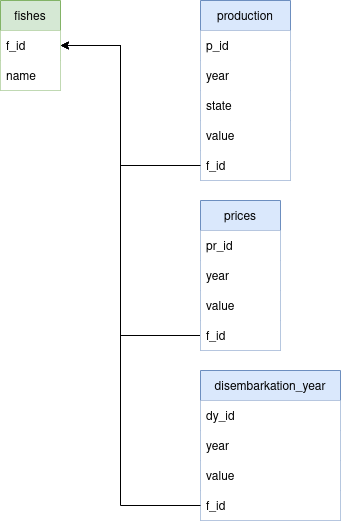

The diagram above was exported from draw.io. Its source (the exported page's mxGraphModel, read from the mxfile embedded in the PNG):
<mxGraphModel dx="1185" dy="683" grid="1" gridSize="10" guides="1" tooltips="1" connect="1" arrows="1" fold="1" page="1" pageScale="1" pageWidth="850" pageHeight="1100" math="0" shadow="0">
  <root>
    <mxCell id="0" />
    <mxCell id="1" parent="0" />
    <mxCell id="3jUrIhwUC2NOO4AZ9mje-3" value="fishes" style="swimlane;fontStyle=0;childLayout=stackLayout;horizontal=1;startSize=30;horizontalStack=0;resizeParent=1;resizeParentMax=0;resizeLast=0;collapsible=1;marginBottom=0;swimlaneFillColor=none;fillColor=#d5e8d4;strokeColor=#82b366;" parent="1" vertex="1">
      <mxGeometry x="40" y="40" width="60" height="90" as="geometry" />
    </mxCell>
    <mxCell id="3jUrIhwUC2NOO4AZ9mje-4" value="f_id" style="text;strokeColor=none;fillColor=default;align=left;verticalAlign=middle;spacingLeft=4;spacingRight=4;overflow=hidden;points=[[0,0.5],[1,0.5]];portConstraint=eastwest;rotatable=0;" parent="3jUrIhwUC2NOO4AZ9mje-3" vertex="1">
      <mxGeometry y="30" width="60" height="30" as="geometry" />
    </mxCell>
    <mxCell id="3jUrIhwUC2NOO4AZ9mje-5" value="name" style="text;strokeColor=none;fillColor=default;align=left;verticalAlign=middle;spacingLeft=4;spacingRight=4;overflow=hidden;points=[[0,0.5],[1,0.5]];portConstraint=eastwest;rotatable=0;" parent="3jUrIhwUC2NOO4AZ9mje-3" vertex="1">
      <mxGeometry y="60" width="60" height="30" as="geometry" />
    </mxCell>
    <mxCell id="3jUrIhwUC2NOO4AZ9mje-7" value="production" style="swimlane;fontStyle=0;childLayout=stackLayout;horizontal=1;startSize=30;horizontalStack=0;resizeParent=1;resizeParentMax=0;resizeLast=0;collapsible=1;marginBottom=0;fillColor=#dae8fc;strokeColor=#6c8ebf;" parent="1" vertex="1">
      <mxGeometry x="240" y="40" width="90" height="180" as="geometry" />
    </mxCell>
    <mxCell id="3jUrIhwUC2NOO4AZ9mje-8" value="p_id" style="text;strokeColor=none;fillColor=default;align=left;verticalAlign=middle;spacingLeft=4;spacingRight=4;overflow=hidden;points=[[0,0.5],[1,0.5]];portConstraint=eastwest;rotatable=0;" parent="3jUrIhwUC2NOO4AZ9mje-7" vertex="1">
      <mxGeometry y="30" width="90" height="30" as="geometry" />
    </mxCell>
    <mxCell id="3jUrIhwUC2NOO4AZ9mje-9" value="year" style="text;strokeColor=none;fillColor=default;align=left;verticalAlign=middle;spacingLeft=4;spacingRight=4;overflow=hidden;points=[[0,0.5],[1,0.5]];portConstraint=eastwest;rotatable=0;" parent="3jUrIhwUC2NOO4AZ9mje-7" vertex="1">
      <mxGeometry y="60" width="90" height="30" as="geometry" />
    </mxCell>
    <mxCell id="3jUrIhwUC2NOO4AZ9mje-10" value="state" style="text;strokeColor=none;fillColor=default;align=left;verticalAlign=middle;spacingLeft=4;spacingRight=4;overflow=hidden;points=[[0,0.5],[1,0.5]];portConstraint=eastwest;rotatable=0;" parent="3jUrIhwUC2NOO4AZ9mje-7" vertex="1">
      <mxGeometry y="90" width="90" height="30" as="geometry" />
    </mxCell>
    <mxCell id="3jUrIhwUC2NOO4AZ9mje-20" value="value    " style="text;strokeColor=none;fillColor=default;align=left;verticalAlign=middle;spacingLeft=4;spacingRight=4;overflow=hidden;points=[[0,0.5],[1,0.5]];portConstraint=eastwest;rotatable=0;" parent="3jUrIhwUC2NOO4AZ9mje-7" vertex="1">
      <mxGeometry y="120" width="90" height="30" as="geometry" />
    </mxCell>
    <mxCell id="3jUrIhwUC2NOO4AZ9mje-21" value="f_id" style="text;strokeColor=none;fillColor=default;align=left;verticalAlign=middle;spacingLeft=4;spacingRight=4;overflow=hidden;points=[[0,0.5],[1,0.5]];portConstraint=eastwest;rotatable=0;" parent="3jUrIhwUC2NOO4AZ9mje-7" vertex="1">
      <mxGeometry y="150" width="90" height="30" as="geometry" />
    </mxCell>
    <mxCell id="3jUrIhwUC2NOO4AZ9mje-11" value="disembarkation_year" style="swimlane;fontStyle=0;childLayout=stackLayout;horizontal=1;startSize=30;horizontalStack=0;resizeParent=1;resizeParentMax=0;resizeLast=0;collapsible=1;marginBottom=0;fillColor=#dae8fc;strokeColor=#6c8ebf;" parent="1" vertex="1">
      <mxGeometry x="240" y="410" width="140" height="150" as="geometry" />
    </mxCell>
    <mxCell id="3jUrIhwUC2NOO4AZ9mje-12" value="dy_id" style="text;strokeColor=none;fillColor=default;align=left;verticalAlign=middle;spacingLeft=4;spacingRight=4;overflow=hidden;points=[[0,0.5],[1,0.5]];portConstraint=eastwest;rotatable=0;" parent="3jUrIhwUC2NOO4AZ9mje-11" vertex="1">
      <mxGeometry y="30" width="140" height="30" as="geometry" />
    </mxCell>
    <mxCell id="3jUrIhwUC2NOO4AZ9mje-13" value="year" style="text;strokeColor=none;fillColor=default;align=left;verticalAlign=middle;spacingLeft=4;spacingRight=4;overflow=hidden;points=[[0,0.5],[1,0.5]];portConstraint=eastwest;rotatable=0;" parent="3jUrIhwUC2NOO4AZ9mje-11" vertex="1">
      <mxGeometry y="60" width="140" height="30" as="geometry" />
    </mxCell>
    <mxCell id="3jUrIhwUC2NOO4AZ9mje-14" value="value" style="text;strokeColor=none;fillColor=default;align=left;verticalAlign=middle;spacingLeft=4;spacingRight=4;overflow=hidden;points=[[0,0.5],[1,0.5]];portConstraint=eastwest;rotatable=0;" parent="3jUrIhwUC2NOO4AZ9mje-11" vertex="1">
      <mxGeometry y="90" width="140" height="30" as="geometry" />
    </mxCell>
    <mxCell id="3jUrIhwUC2NOO4AZ9mje-19" value="f_id" style="text;strokeColor=none;fillColor=default;align=left;verticalAlign=middle;spacingLeft=4;spacingRight=4;overflow=hidden;points=[[0,0.5],[1,0.5]];portConstraint=eastwest;rotatable=0;" parent="3jUrIhwUC2NOO4AZ9mje-11" vertex="1">
      <mxGeometry y="120" width="140" height="30" as="geometry" />
    </mxCell>
    <mxCell id="3jUrIhwUC2NOO4AZ9mje-24" value="" style="endArrow=classic;html=1;rounded=0;exitX=0;exitY=0.5;exitDx=0;exitDy=0;entryX=1;entryY=0.5;entryDx=0;entryDy=0;" parent="1" source="3jUrIhwUC2NOO4AZ9mje-23" target="3jUrIhwUC2NOO4AZ9mje-4" edge="1">
      <mxGeometry width="50" height="50" relative="1" as="geometry">
        <mxPoint x="350" y="320" as="sourcePoint" />
        <mxPoint x="400" y="270" as="targetPoint" />
        <Array as="points">
          <mxPoint x="160" y="375" />
          <mxPoint x="160" y="85" />
        </Array>
      </mxGeometry>
    </mxCell>
    <mxCell id="3jUrIhwUC2NOO4AZ9mje-15" value="prices" style="swimlane;fontStyle=0;childLayout=stackLayout;horizontal=1;startSize=30;horizontalStack=0;resizeParent=1;resizeParentMax=0;resizeLast=0;collapsible=1;marginBottom=0;fillColor=#dae8fc;strokeColor=#6c8ebf;" parent="1" vertex="1">
      <mxGeometry x="240" y="240" width="80" height="150" as="geometry" />
    </mxCell>
    <mxCell id="3jUrIhwUC2NOO4AZ9mje-16" value="pr_id" style="text;strokeColor=none;fillColor=default;align=left;verticalAlign=middle;spacingLeft=4;spacingRight=4;overflow=hidden;points=[[0,0.5],[1,0.5]];portConstraint=eastwest;rotatable=0;" parent="3jUrIhwUC2NOO4AZ9mje-15" vertex="1">
      <mxGeometry y="30" width="80" height="30" as="geometry" />
    </mxCell>
    <mxCell id="3jUrIhwUC2NOO4AZ9mje-17" value="year" style="text;strokeColor=none;fillColor=default;align=left;verticalAlign=middle;spacingLeft=4;spacingRight=4;overflow=hidden;points=[[0,0.5],[1,0.5]];portConstraint=eastwest;rotatable=0;" parent="3jUrIhwUC2NOO4AZ9mje-15" vertex="1">
      <mxGeometry y="60" width="80" height="30" as="geometry" />
    </mxCell>
    <mxCell id="3jUrIhwUC2NOO4AZ9mje-18" value="value" style="text;strokeColor=none;fillColor=default;align=left;verticalAlign=middle;spacingLeft=4;spacingRight=4;overflow=hidden;points=[[0,0.5],[1,0.5]];portConstraint=eastwest;rotatable=0;" parent="3jUrIhwUC2NOO4AZ9mje-15" vertex="1">
      <mxGeometry y="90" width="80" height="30" as="geometry" />
    </mxCell>
    <mxCell id="3jUrIhwUC2NOO4AZ9mje-23" value="f_id" style="text;strokeColor=none;fillColor=default;align=left;verticalAlign=middle;spacingLeft=4;spacingRight=4;overflow=hidden;points=[[0,0.5],[1,0.5]];portConstraint=eastwest;rotatable=0;" parent="3jUrIhwUC2NOO4AZ9mje-15" vertex="1">
      <mxGeometry y="120" width="80" height="30" as="geometry" />
    </mxCell>
    <mxCell id="3jUrIhwUC2NOO4AZ9mje-25" value="" style="endArrow=classic;html=1;rounded=0;exitX=0;exitY=0.5;exitDx=0;exitDy=0;entryX=1;entryY=0.5;entryDx=0;entryDy=0;" parent="1" source="3jUrIhwUC2NOO4AZ9mje-19" target="3jUrIhwUC2NOO4AZ9mje-4" edge="1">
      <mxGeometry width="50" height="50" relative="1" as="geometry">
        <mxPoint x="350" y="320" as="sourcePoint" />
        <mxPoint x="400" y="270" as="targetPoint" />
        <Array as="points">
          <mxPoint x="160" y="545" />
          <mxPoint x="160" y="85" />
        </Array>
      </mxGeometry>
    </mxCell>
    <mxCell id="3jUrIhwUC2NOO4AZ9mje-26" value="" style="endArrow=classic;html=1;rounded=0;exitX=0;exitY=0.5;exitDx=0;exitDy=0;entryX=1;entryY=0.5;entryDx=0;entryDy=0;" parent="1" source="3jUrIhwUC2NOO4AZ9mje-21" target="3jUrIhwUC2NOO4AZ9mje-4" edge="1">
      <mxGeometry width="50" height="50" relative="1" as="geometry">
        <mxPoint x="350" y="320" as="sourcePoint" />
        <mxPoint x="400" y="270" as="targetPoint" />
        <Array as="points">
          <mxPoint x="160" y="205" />
          <mxPoint x="160" y="85" />
        </Array>
      </mxGeometry>
    </mxCell>
  </root>
</mxGraphModel>